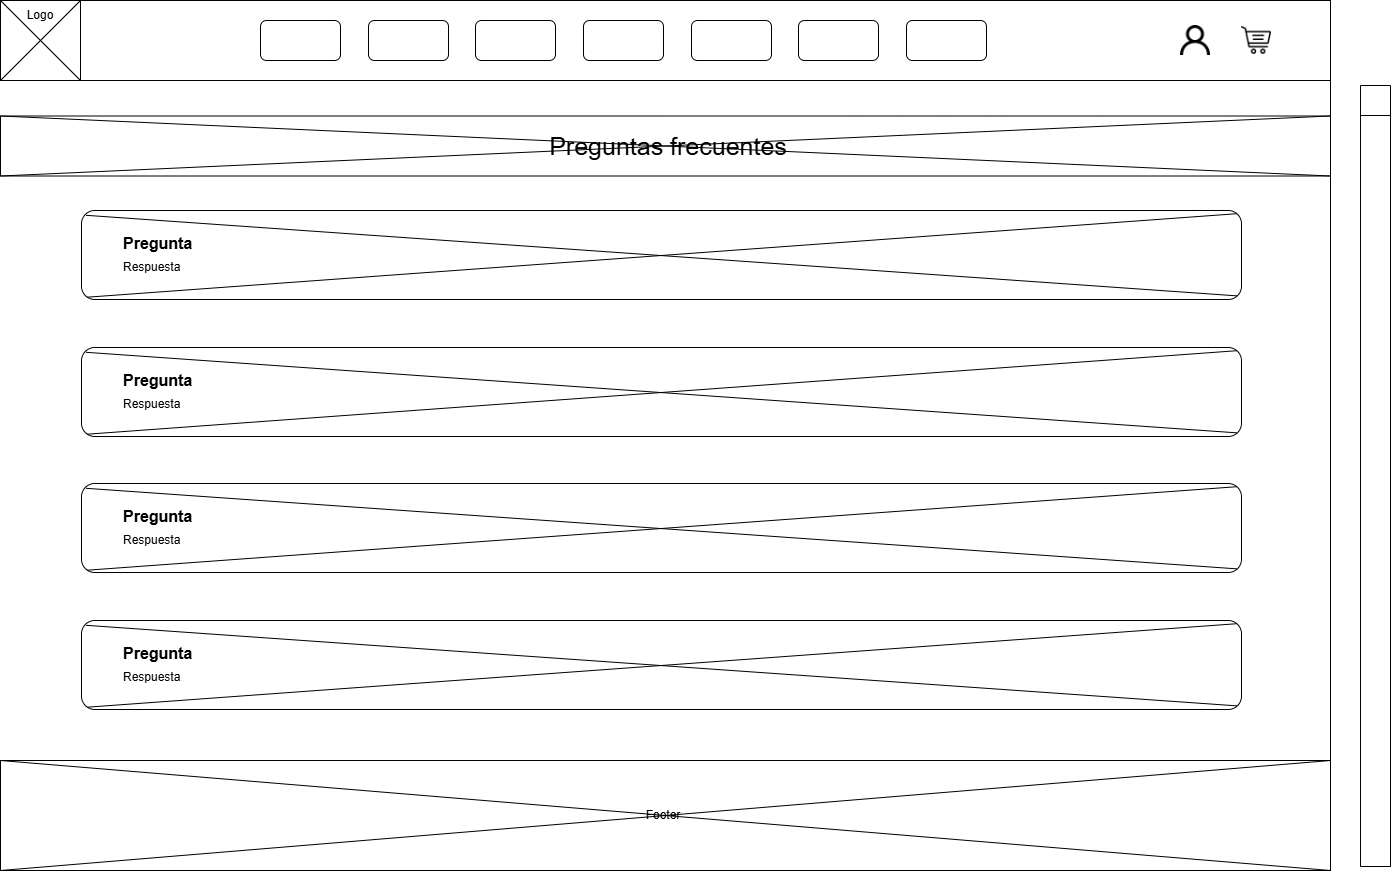

The diagram above was exported from draw.io. Its source (the exported page's mxGraphModel, read from the mxfile embedded in the PNG):
<mxGraphModel dx="1737" dy="942" grid="1" gridSize="10" guides="1" tooltips="1" connect="1" arrows="1" fold="1" page="1" pageScale="1" pageWidth="827" pageHeight="1169" math="0" shadow="0">
  <root>
    <mxCell id="0" />
    <mxCell id="1" parent="0" />
    <mxCell id="sPrgm0rpjcV28BjJmmjX-1" value="" style="rounded=0;whiteSpace=wrap;html=1;" vertex="1" parent="1">
      <mxGeometry y="115.5" width="1330" height="60" as="geometry" />
    </mxCell>
    <mxCell id="fdK67mJdkFSKDQBzk9YU-1" value="" style="rounded=0;whiteSpace=wrap;html=1;fillColor=none;movable=0;resizable=0;rotatable=0;deletable=0;editable=0;locked=1;connectable=0;" parent="1" vertex="1">
      <mxGeometry width="1330" height="80" as="geometry" />
    </mxCell>
    <mxCell id="9ww7FRB14ETk7MB2Evoy-16" value="" style="group;movable=0;resizable=0;rotatable=0;deletable=0;editable=0;locked=1;connectable=0;" parent="1" connectable="0" vertex="1">
      <mxGeometry x="-8.881784197001252e-16" width="80" height="80" as="geometry" />
    </mxCell>
    <mxCell id="9ww7FRB14ETk7MB2Evoy-1" value="" style="whiteSpace=wrap;html=1;aspect=fixed;movable=0;resizable=0;rotatable=0;deletable=0;editable=0;locked=1;connectable=0;" parent="9ww7FRB14ETk7MB2Evoy-16" vertex="1">
      <mxGeometry width="80" height="80" as="geometry" />
    </mxCell>
    <mxCell id="9ww7FRB14ETk7MB2Evoy-14" value="" style="endArrow=none;html=1;rounded=0;exitX=0;exitY=1;exitDx=0;exitDy=0;movable=0;resizable=0;rotatable=0;deletable=0;editable=0;locked=1;connectable=0;" parent="9ww7FRB14ETk7MB2Evoy-16" source="9ww7FRB14ETk7MB2Evoy-1" edge="1">
      <mxGeometry width="50" height="50" relative="1" as="geometry">
        <mxPoint x="30" y="50" as="sourcePoint" />
        <mxPoint x="80" as="targetPoint" />
      </mxGeometry>
    </mxCell>
    <mxCell id="9ww7FRB14ETk7MB2Evoy-15" value="" style="endArrow=none;html=1;rounded=0;entryX=0;entryY=0;entryDx=0;entryDy=0;exitX=1;exitY=1;exitDx=0;exitDy=0;movable=0;resizable=0;rotatable=0;deletable=0;editable=0;locked=1;connectable=0;" parent="9ww7FRB14ETk7MB2Evoy-16" source="9ww7FRB14ETk7MB2Evoy-1" target="9ww7FRB14ETk7MB2Evoy-1" edge="1">
      <mxGeometry width="50" height="50" relative="1" as="geometry">
        <mxPoint x="190" y="10" as="sourcePoint" />
        <mxPoint x="240" y="-40" as="targetPoint" />
      </mxGeometry>
    </mxCell>
    <mxCell id="9ww7FRB14ETk7MB2Evoy-6" value="Logo" style="text;html=1;align=center;verticalAlign=middle;whiteSpace=wrap;rounded=0;movable=0;resizable=0;rotatable=0;deletable=0;editable=0;locked=1;connectable=0;" parent="9ww7FRB14ETk7MB2Evoy-16" vertex="1">
      <mxGeometry x="10" width="60" height="30" as="geometry" />
    </mxCell>
    <mxCell id="9ww7FRB14ETk7MB2Evoy-17" value="" style="group;movable=0;resizable=0;rotatable=0;deletable=0;editable=0;locked=1;connectable=0;" parent="1" connectable="0" vertex="1">
      <mxGeometry x="260" y="20" width="726" height="40" as="geometry" />
    </mxCell>
    <mxCell id="9ww7FRB14ETk7MB2Evoy-7" value="" style="rounded=1;whiteSpace=wrap;html=1;movable=0;resizable=0;rotatable=0;deletable=0;editable=0;locked=1;connectable=0;" parent="9ww7FRB14ETk7MB2Evoy-17" vertex="1">
      <mxGeometry width="80" height="40" as="geometry" />
    </mxCell>
    <mxCell id="9ww7FRB14ETk7MB2Evoy-8" value="" style="rounded=1;whiteSpace=wrap;html=1;movable=0;resizable=0;rotatable=0;deletable=0;editable=0;locked=1;connectable=0;" parent="9ww7FRB14ETk7MB2Evoy-17" vertex="1">
      <mxGeometry x="108" width="80" height="40" as="geometry" />
    </mxCell>
    <mxCell id="9ww7FRB14ETk7MB2Evoy-9" value="" style="rounded=1;whiteSpace=wrap;html=1;movable=0;resizable=0;rotatable=0;deletable=0;editable=0;locked=1;connectable=0;" parent="9ww7FRB14ETk7MB2Evoy-17" vertex="1">
      <mxGeometry x="215" width="80" height="40" as="geometry" />
    </mxCell>
    <mxCell id="9ww7FRB14ETk7MB2Evoy-10" value="" style="rounded=1;whiteSpace=wrap;html=1;movable=0;resizable=0;rotatable=0;deletable=0;editable=0;locked=1;connectable=0;" parent="9ww7FRB14ETk7MB2Evoy-17" vertex="1">
      <mxGeometry x="323" width="80" height="40" as="geometry" />
    </mxCell>
    <mxCell id="9ww7FRB14ETk7MB2Evoy-11" value="" style="rounded=1;whiteSpace=wrap;html=1;movable=0;resizable=0;rotatable=0;deletable=0;editable=0;locked=1;connectable=0;" parent="9ww7FRB14ETk7MB2Evoy-17" vertex="1">
      <mxGeometry x="431" width="80" height="40" as="geometry" />
    </mxCell>
    <mxCell id="9ww7FRB14ETk7MB2Evoy-12" value="" style="rounded=1;whiteSpace=wrap;html=1;movable=0;resizable=0;rotatable=0;deletable=0;editable=0;locked=1;connectable=0;" parent="9ww7FRB14ETk7MB2Evoy-17" vertex="1">
      <mxGeometry x="538" width="80" height="40" as="geometry" />
    </mxCell>
    <mxCell id="9ww7FRB14ETk7MB2Evoy-13" value="" style="rounded=1;whiteSpace=wrap;html=1;movable=0;resizable=0;rotatable=0;deletable=0;editable=0;locked=1;connectable=0;" parent="9ww7FRB14ETk7MB2Evoy-17" vertex="1">
      <mxGeometry x="646" width="80" height="40" as="geometry" />
    </mxCell>
    <mxCell id="9ww7FRB14ETk7MB2Evoy-22" value="" style="shape=image;verticalLabelPosition=bottom;labelBackgroundColor=default;verticalAlign=top;aspect=fixed;imageAspect=0;image=https://cdn-icons-png.flaticon.com/512/263/263142.png;movable=0;resizable=0;rotatable=0;deletable=0;editable=0;locked=1;connectable=0;" parent="1" vertex="1">
      <mxGeometry x="1241" y="25" width="30" height="30" as="geometry" />
    </mxCell>
    <mxCell id="9ww7FRB14ETk7MB2Evoy-23" value="" style="shape=image;verticalLabelPosition=bottom;labelBackgroundColor=default;verticalAlign=top;aspect=fixed;imageAspect=0;image=https://static-00.iconduck.com/assets.00/profile-icon-512x512-w0uaq4yr.png;movable=0;resizable=0;rotatable=0;deletable=0;editable=0;locked=1;connectable=0;" parent="1" vertex="1">
      <mxGeometry x="1180" y="25" width="30" height="30" as="geometry" />
    </mxCell>
    <mxCell id="9ww7FRB14ETk7MB2Evoy-171" value="" style="endArrow=none;html=1;rounded=0;entryX=1;entryY=0;entryDx=0;entryDy=0;" parent="1" target="fdK67mJdkFSKDQBzk9YU-1" edge="1">
      <mxGeometry width="50" height="50" relative="1" as="geometry">
        <mxPoint x="1330" y="870" as="sourcePoint" />
        <mxPoint x="650" y="490" as="targetPoint" />
      </mxGeometry>
    </mxCell>
    <mxCell id="9ww7FRB14ETk7MB2Evoy-235" value="" style="rounded=0;whiteSpace=wrap;html=1;" parent="1" vertex="1">
      <mxGeometry y="760" width="1330" height="110" as="geometry" />
    </mxCell>
    <mxCell id="9ww7FRB14ETk7MB2Evoy-236" value="" style="endArrow=none;html=1;rounded=0;entryX=0;entryY=0;entryDx=0;entryDy=0;exitX=1;exitY=1;exitDx=0;exitDy=0;" parent="1" source="9ww7FRB14ETk7MB2Evoy-235" target="9ww7FRB14ETk7MB2Evoy-235" edge="1">
      <mxGeometry width="50" height="50" relative="1" as="geometry">
        <mxPoint x="230" y="1110" as="sourcePoint" />
        <mxPoint x="280" y="1060" as="targetPoint" />
      </mxGeometry>
    </mxCell>
    <mxCell id="9ww7FRB14ETk7MB2Evoy-237" value="" style="endArrow=none;html=1;rounded=0;entryX=1;entryY=0;entryDx=0;entryDy=0;exitX=0;exitY=1;exitDx=0;exitDy=0;" parent="1" source="9ww7FRB14ETk7MB2Evoy-235" target="9ww7FRB14ETk7MB2Evoy-235" edge="1">
      <mxGeometry width="50" height="50" relative="1" as="geometry">
        <mxPoint y="1210" as="sourcePoint" />
        <mxPoint x="1750" y="1060" as="targetPoint" />
      </mxGeometry>
    </mxCell>
    <mxCell id="9ww7FRB14ETk7MB2Evoy-238" value="Footer" style="text;html=1;align=center;verticalAlign=middle;whiteSpace=wrap;rounded=0;" parent="1" vertex="1">
      <mxGeometry x="632.5" y="800" width="60" height="30" as="geometry" />
    </mxCell>
    <mxCell id="9ww7FRB14ETk7MB2Evoy-244" value="" style="html=1;dashed=0;whiteSpace=wrap;shape=mxgraph.dfd.dataStoreID;align=left;spacingLeft=3;points=[[0,0],[0.5,0],[1,0],[0,0.5],[1,0.5],[0,1],[0.5,1],[1,1]];rotation=90;" parent="1" vertex="1">
      <mxGeometry x="984.38" y="460.63" width="781.25" height="30" as="geometry" />
    </mxCell>
    <mxCell id="9ww7FRB14ETk7MB2Evoy-245" value="" style="endArrow=none;html=1;rounded=0;exitX=1;exitY=1.019;exitDx=0;exitDy=0;exitPerimeter=0;" parent="1" edge="1">
      <mxGeometry width="50" height="50" relative="1" as="geometry">
        <mxPoint x="1360.43" y="866" as="sourcePoint" />
        <mxPoint x="1390" y="866" as="targetPoint" />
      </mxGeometry>
    </mxCell>
    <mxCell id="WCwvAU08XpsmZ2F1xFT0-1" value="&lt;font style=&quot;font-size: 25px;&quot;&gt;Preguntas frecuentes&lt;/font&gt;" style="text;html=1;align=center;verticalAlign=middle;whiteSpace=wrap;rounded=0;" parent="1" vertex="1">
      <mxGeometry x="473.25" y="130" width="390" height="31" as="geometry" />
    </mxCell>
    <mxCell id="sPrgm0rpjcV28BjJmmjX-2" value="" style="endArrow=none;html=1;rounded=0;entryX=1;entryY=0;entryDx=0;entryDy=0;exitX=0;exitY=1;exitDx=0;exitDy=0;" edge="1" parent="1" source="sPrgm0rpjcV28BjJmmjX-1" target="sPrgm0rpjcV28BjJmmjX-1">
      <mxGeometry width="50" height="50" relative="1" as="geometry">
        <mxPoint x="760" y="310" as="sourcePoint" />
        <mxPoint x="810" y="260" as="targetPoint" />
      </mxGeometry>
    </mxCell>
    <mxCell id="sPrgm0rpjcV28BjJmmjX-3" value="" style="endArrow=none;html=1;rounded=0;entryX=0;entryY=0;entryDx=0;entryDy=0;exitX=1;exitY=1;exitDx=0;exitDy=0;" edge="1" parent="1" source="sPrgm0rpjcV28BjJmmjX-1" target="sPrgm0rpjcV28BjJmmjX-1">
      <mxGeometry width="50" height="50" relative="1" as="geometry">
        <mxPoint x="760" y="310" as="sourcePoint" />
        <mxPoint x="810" y="260" as="targetPoint" />
      </mxGeometry>
    </mxCell>
    <mxCell id="sPrgm0rpjcV28BjJmmjX-10" value="" style="group;flipV=1;" vertex="1" connectable="0" parent="1">
      <mxGeometry x="81" y="210" width="1160" height="89" as="geometry" />
    </mxCell>
    <mxCell id="sPrgm0rpjcV28BjJmmjX-4" value="&lt;blockquote style=&quot;margin: 0px 0px 0px 40px; border: none; padding: 0px; line-height: 180%;&quot;&gt;&lt;b style=&quot;background-color: initial;&quot;&gt;&lt;font style=&quot;font-size: 16px;&quot;&gt;Pregunta&lt;/font&gt;&lt;/b&gt;&lt;div style=&quot;&quot;&gt;&lt;font style=&quot;font-size: 12px;&quot;&gt;Respuesta&lt;/font&gt;&lt;/div&gt;&lt;/blockquote&gt;" style="rounded=1;whiteSpace=wrap;html=1;align=left;spacing=2;spacingTop=0;" vertex="1" parent="sPrgm0rpjcV28BjJmmjX-10">
      <mxGeometry width="1160" height="89" as="geometry" />
    </mxCell>
    <mxCell id="sPrgm0rpjcV28BjJmmjX-8" value="" style="endArrow=none;html=1;rounded=0;entryX=0.004;entryY=0.054;entryDx=0;entryDy=0;entryPerimeter=0;exitX=0.996;exitY=0.959;exitDx=0;exitDy=0;exitPerimeter=0;" edge="1" parent="sPrgm0rpjcV28BjJmmjX-10" source="sPrgm0rpjcV28BjJmmjX-4" target="sPrgm0rpjcV28BjJmmjX-4">
      <mxGeometry width="50" height="50" relative="1" as="geometry">
        <mxPoint x="545" y="-161" as="sourcePoint" />
        <mxPoint x="595" y="-111" as="targetPoint" />
      </mxGeometry>
    </mxCell>
    <mxCell id="sPrgm0rpjcV28BjJmmjX-9" value="" style="endArrow=none;html=1;rounded=0;entryX=0.996;entryY=0.036;entryDx=0;entryDy=0;entryPerimeter=0;exitX=0.005;exitY=0.974;exitDx=0;exitDy=0;exitPerimeter=0;" edge="1" parent="sPrgm0rpjcV28BjJmmjX-10" source="sPrgm0rpjcV28BjJmmjX-4" target="sPrgm0rpjcV28BjJmmjX-4">
      <mxGeometry width="50" height="50" relative="1" as="geometry">
        <mxPoint x="1065" y="29" as="sourcePoint" />
        <mxPoint x="1115" y="79" as="targetPoint" />
      </mxGeometry>
    </mxCell>
    <mxCell id="sPrgm0rpjcV28BjJmmjX-11" value="" style="group;flipV=1;" vertex="1" connectable="0" parent="1">
      <mxGeometry x="81" y="347" width="1160" height="89" as="geometry" />
    </mxCell>
    <mxCell id="sPrgm0rpjcV28BjJmmjX-12" value="&lt;blockquote style=&quot;margin: 0px 0px 0px 40px; border: none; padding: 0px; line-height: 180%;&quot;&gt;&lt;b style=&quot;background-color: initial;&quot;&gt;&lt;font style=&quot;font-size: 16px;&quot;&gt;Pregunta&lt;/font&gt;&lt;/b&gt;&lt;div style=&quot;&quot;&gt;&lt;font style=&quot;font-size: 12px;&quot;&gt;Respuesta&lt;/font&gt;&lt;/div&gt;&lt;/blockquote&gt;" style="rounded=1;whiteSpace=wrap;html=1;align=left;spacing=2;spacingTop=0;" vertex="1" parent="sPrgm0rpjcV28BjJmmjX-11">
      <mxGeometry width="1160" height="89" as="geometry" />
    </mxCell>
    <mxCell id="sPrgm0rpjcV28BjJmmjX-13" value="" style="endArrow=none;html=1;rounded=0;entryX=0.004;entryY=0.054;entryDx=0;entryDy=0;entryPerimeter=0;exitX=0.996;exitY=0.959;exitDx=0;exitDy=0;exitPerimeter=0;" edge="1" parent="sPrgm0rpjcV28BjJmmjX-11" source="sPrgm0rpjcV28BjJmmjX-12" target="sPrgm0rpjcV28BjJmmjX-12">
      <mxGeometry width="50" height="50" relative="1" as="geometry">
        <mxPoint x="545" y="-161" as="sourcePoint" />
        <mxPoint x="595" y="-111" as="targetPoint" />
      </mxGeometry>
    </mxCell>
    <mxCell id="sPrgm0rpjcV28BjJmmjX-14" value="" style="endArrow=none;html=1;rounded=0;entryX=0.996;entryY=0.036;entryDx=0;entryDy=0;entryPerimeter=0;exitX=0.005;exitY=0.974;exitDx=0;exitDy=0;exitPerimeter=0;" edge="1" parent="sPrgm0rpjcV28BjJmmjX-11" source="sPrgm0rpjcV28BjJmmjX-12" target="sPrgm0rpjcV28BjJmmjX-12">
      <mxGeometry width="50" height="50" relative="1" as="geometry">
        <mxPoint x="1065" y="29" as="sourcePoint" />
        <mxPoint x="1115" y="79" as="targetPoint" />
      </mxGeometry>
    </mxCell>
    <mxCell id="sPrgm0rpjcV28BjJmmjX-15" value="" style="group;flipV=1;" vertex="1" connectable="0" parent="1">
      <mxGeometry x="81" y="483" width="1160" height="89" as="geometry" />
    </mxCell>
    <mxCell id="sPrgm0rpjcV28BjJmmjX-16" value="&lt;blockquote style=&quot;margin: 0px 0px 0px 40px; border: none; padding: 0px; line-height: 180%;&quot;&gt;&lt;b style=&quot;background-color: initial;&quot;&gt;&lt;font style=&quot;font-size: 16px;&quot;&gt;Pregunta&lt;/font&gt;&lt;/b&gt;&lt;div style=&quot;&quot;&gt;&lt;font style=&quot;font-size: 12px;&quot;&gt;Respuesta&lt;/font&gt;&lt;/div&gt;&lt;/blockquote&gt;" style="rounded=1;whiteSpace=wrap;html=1;align=left;spacing=2;spacingTop=0;" vertex="1" parent="sPrgm0rpjcV28BjJmmjX-15">
      <mxGeometry width="1160" height="89" as="geometry" />
    </mxCell>
    <mxCell id="sPrgm0rpjcV28BjJmmjX-17" value="" style="endArrow=none;html=1;rounded=0;entryX=0.004;entryY=0.054;entryDx=0;entryDy=0;entryPerimeter=0;exitX=0.996;exitY=0.959;exitDx=0;exitDy=0;exitPerimeter=0;" edge="1" parent="sPrgm0rpjcV28BjJmmjX-15" source="sPrgm0rpjcV28BjJmmjX-16" target="sPrgm0rpjcV28BjJmmjX-16">
      <mxGeometry width="50" height="50" relative="1" as="geometry">
        <mxPoint x="545" y="-161" as="sourcePoint" />
        <mxPoint x="595" y="-111" as="targetPoint" />
      </mxGeometry>
    </mxCell>
    <mxCell id="sPrgm0rpjcV28BjJmmjX-18" value="" style="endArrow=none;html=1;rounded=0;entryX=0.996;entryY=0.036;entryDx=0;entryDy=0;entryPerimeter=0;exitX=0.005;exitY=0.974;exitDx=0;exitDy=0;exitPerimeter=0;" edge="1" parent="sPrgm0rpjcV28BjJmmjX-15" source="sPrgm0rpjcV28BjJmmjX-16" target="sPrgm0rpjcV28BjJmmjX-16">
      <mxGeometry width="50" height="50" relative="1" as="geometry">
        <mxPoint x="1065" y="29" as="sourcePoint" />
        <mxPoint x="1115" y="79" as="targetPoint" />
      </mxGeometry>
    </mxCell>
    <mxCell id="sPrgm0rpjcV28BjJmmjX-19" value="" style="group;flipV=1;" vertex="1" connectable="0" parent="1">
      <mxGeometry x="81" y="620" width="1160" height="89" as="geometry" />
    </mxCell>
    <mxCell id="sPrgm0rpjcV28BjJmmjX-20" value="&lt;blockquote style=&quot;margin: 0px 0px 0px 40px; border: none; padding: 0px; line-height: 180%;&quot;&gt;&lt;b style=&quot;background-color: initial;&quot;&gt;&lt;font style=&quot;font-size: 16px;&quot;&gt;Pregunta&lt;/font&gt;&lt;/b&gt;&lt;div style=&quot;&quot;&gt;&lt;font style=&quot;font-size: 12px;&quot;&gt;Respuesta&lt;/font&gt;&lt;/div&gt;&lt;/blockquote&gt;" style="rounded=1;whiteSpace=wrap;html=1;align=left;spacing=2;spacingTop=0;" vertex="1" parent="sPrgm0rpjcV28BjJmmjX-19">
      <mxGeometry width="1160" height="89" as="geometry" />
    </mxCell>
    <mxCell id="sPrgm0rpjcV28BjJmmjX-21" value="" style="endArrow=none;html=1;rounded=0;entryX=0.004;entryY=0.054;entryDx=0;entryDy=0;entryPerimeter=0;exitX=0.996;exitY=0.959;exitDx=0;exitDy=0;exitPerimeter=0;" edge="1" parent="sPrgm0rpjcV28BjJmmjX-19" source="sPrgm0rpjcV28BjJmmjX-20" target="sPrgm0rpjcV28BjJmmjX-20">
      <mxGeometry width="50" height="50" relative="1" as="geometry">
        <mxPoint x="545" y="-161" as="sourcePoint" />
        <mxPoint x="595" y="-111" as="targetPoint" />
      </mxGeometry>
    </mxCell>
    <mxCell id="sPrgm0rpjcV28BjJmmjX-22" value="" style="endArrow=none;html=1;rounded=0;entryX=0.996;entryY=0.036;entryDx=0;entryDy=0;entryPerimeter=0;exitX=0.005;exitY=0.974;exitDx=0;exitDy=0;exitPerimeter=0;" edge="1" parent="sPrgm0rpjcV28BjJmmjX-19" source="sPrgm0rpjcV28BjJmmjX-20" target="sPrgm0rpjcV28BjJmmjX-20">
      <mxGeometry width="50" height="50" relative="1" as="geometry">
        <mxPoint x="1065" y="29" as="sourcePoint" />
        <mxPoint x="1115" y="79" as="targetPoint" />
      </mxGeometry>
    </mxCell>
  </root>
</mxGraphModel>